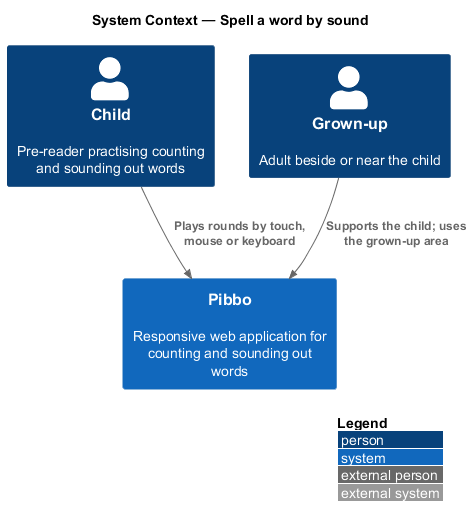

The diagram above was rendered by PlantUML. Its source (embedded in the PNG):
@startuml
!include <C4/C4_Context>
LAYOUT_WITH_LEGEND()
title System Context — Spell a word by sound
Person(child, "Child", "Pre-reader practising counting and sounding out words")
Person(grownup, "Grown-up", "Adult beside or near the child")
System(pibbo, "Pibbo", "Responsive web application for counting and sounding out words")
Rel(child, pibbo, "Plays rounds by touch, mouse or keyboard")
Rel(grownup, pibbo, "Supports the child; uses the grown-up area")
@enduml